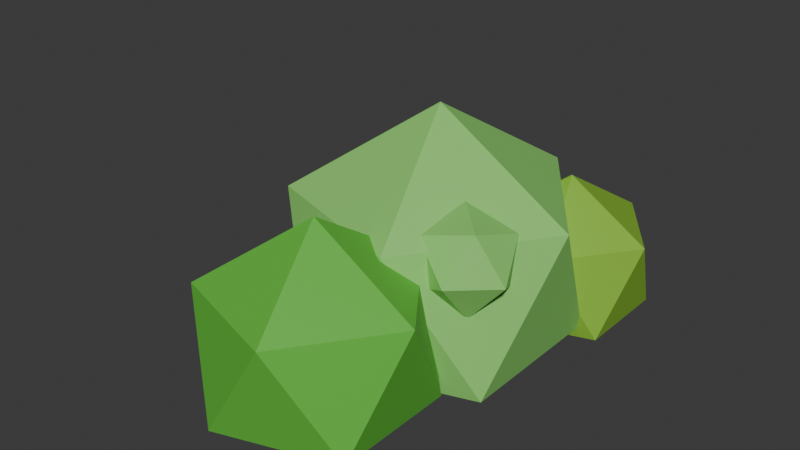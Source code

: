 # Source: LowPolyBush1.blend  (saved by Blender 4.4.30; exported with 4.5.12 LTS)
import bpy
from mathutils import Matrix  # noqa: F401  (used for matrix-valued properties, if any)

bpy.ops.wm.read_factory_settings(use_empty=True)
scene = bpy.context.scene
scene.name = 'Scene'

# ---- collections
col_collection = bpy.data.collections.new('Collection'); scene.collection.children.link(col_collection)

# ---- images (referenced by path relative to the original .blend; pixels are not part of the script)
import os
ASSET_DIR = os.environ.get("B2B_ASSET_DIR", "")  # directory of the original .blend (textures are referenced by path, not embedded)
HERE = os.path.dirname(os.path.abspath(__file__))  # packed textures are extracted next to this script under _unpacked/

def load_image(name, relpath, width, height, colorspace="sRGB"):
    """Load a texture the original file referenced (path relative to the .blend, or extracted next to this script)."""
    p = next((c for c in (os.path.join(HERE, relpath), os.path.join(ASSET_DIR, relpath)) if relpath and os.path.exists(c)), "")
    if p:
        img = bpy.data.images.load(p, check_existing=True)
        img.name = name
    else:  # same state as the original file: an image datablock whose file is absent (Cycles renders it pink)
        img = bpy.data.images.new(name, width, height)
        img.source = "FILE"
        img.filepath = "//" + (relpath or name)
    img.colorspace_settings.name = colorspace
    return img
img_busch = load_image('Busch', '_unpacked/Busch.0744c494.png', 1024, 1024, 'sRGB')

# ---- materials (node trees are filled in below, after node groups)
mat_material_001 = bpy.data.materials.new('Material.001')

# ---- material node trees
mat_material_001.use_nodes = True; mat_material_001.node_tree.nodes.clear()
_N = mat_material_001.node_tree.nodes; _L = mat_material_001.node_tree.links
n0 = _N.new('ShaderNodeBsdfPrincipled'); n0.name = 'Principled BSDF'; n0.location = (10, 300)
n1 = _N.new('ShaderNodeOutputMaterial'); n1.name = 'Material Output'; n1.location = (300, 300)
n2 = _N.new('ShaderNodeTexImage'); n2.name = 'Image Texture'; n2.location = (-277, 284)
n2.image = img_busch
_L.new(n0.outputs[0], n1.inputs[0])
_L.new(n2.outputs[0], n0.inputs[0])
n1.is_active_output = True

# ---- world
world_world = bpy.data.worlds.new('World'); scene.world = world_world
world_world.use_nodes = True; world_world.node_tree.nodes.clear()
_N = world_world.node_tree.nodes; _L = world_world.node_tree.links
n0 = _N.new('ShaderNodeOutputWorld'); n0.name = 'World Output'; n0.location = (300, 300)
n1 = _N.new('ShaderNodeBackground'); n1.name = 'Background'; n1.location = (10, 300)
n1.inputs[0].default_value = (0.05088, 0.05088, 0.05088, 1.0)
_L.new(n1.outputs[0], n0.inputs[0])
n0.is_active_output = True
world_world.color = (0.05088, 0.05088, 0.05088)
world_world.sun_shadow_jitter_overblur = 0.0

# ---- meshes
me_icosphere = bpy.data.meshes.new('Icosphere')
me_icosphere.from_pydata([(0.0, 0.0, -0.4828), (0.7236, -0.5257, -0.4472), (-0.2764, -0.8506, -0.4472), (-0.8944, 0.0, -0.4472), (-0.2764, 0.8506, -0.4472), (0.7236, 0.5257, -0.4472), (0.2764, -0.8506, 0.4472), (-0.7236, -0.5257, 0.4472), (-0.7236, 0.5257, 0.4472), (0.2764, 0.8506, 0.4472), (0.8944, 0.0, 0.4472), (0.0, 0.0, 1.0), (0.3931, 0.8443, -0.538), (0.8336, 0.5242, -0.5163), (0.2248, 0.3264, -0.5163), (-0.1515, 0.8443, -0.5163), (0.2248, 1.362, -0.5163), (0.8336, 1.164, -0.5163), (0.5613, 0.3264, 0.02821), (-0.04745, 0.5242, 0.02821), (-0.04745, 1.164, 0.02821), (0.5613, 1.362, 0.02821), (0.9376, 0.8443, 0.02821), (0.3931, 0.8443, 0.3647), (0.009526, -1.06, 0.6862), (0.6819, -1.06, 0.2707), (0.2173, -0.421, 0.2707), (-0.5345, -0.6653, 0.2707), (-0.5345, -1.456, 0.2707), (0.2173, -1.7, 0.2707), (0.5535, -0.6653, -0.4017), (-0.1983, -0.421, -0.4017), (-0.6629, -1.06, -0.4017), (-0.1983, -1.7, -0.4017), (0.5535, -1.456, -0.4017), (0.009526, -1.06, -0.4285), (-0.8265, 0.2508, -0.4942), (-0.482, 0.0005558, -0.4772), (-0.9581, -0.1541, -0.4772), (-1.252, 0.2508, -0.4772), (-0.9581, 0.6558, -0.4772), (-0.482, 0.5011, -0.4772), (-0.6949, -0.1541, -0.0514), (-1.171, 0.0005558, -0.0514), (-1.171, 0.5011, -0.0514), (-0.6949, 0.6558, -0.0514), (-0.4007, 0.2508, -0.0514), (-0.8265, 0.2508, 0.2118), (0.8189, -0.4765, 0.2921), (0.5994, -0.5125, 0.03836), (0.6799, -0.2041, 0.1494), (0.7146, -0.2197, 0.4847), (0.6554, -0.5377, 0.5809), (0.5842, -0.7186, 0.3051), (0.3594, -0.2779, 0.07408), (0.4305, -0.09704, 0.3499), (0.4154, -0.3032, 0.6166), (0.3349, -0.6116, 0.5056), (0.3002, -0.5959, 0.1703), (0.357, -0.3747, 0.3446)], [], [(0, 1, 2), (1, 0, 5), (0, 2, 3), (0, 3, 4), (0, 4, 5), (1, 5, 10), (2, 1, 6), (3, 2, 7), (4, 3, 8), (5, 4, 9), (1, 10, 6), (2, 6, 7), (3, 7, 8), (4, 8, 9), (5, 9, 10), (6, 10, 11), (7, 6, 11), (8, 7, 11), (9, 8, 11), (10, 9, 11), (12, 13, 14), (13, 12, 17), (12, 14, 15), (12, 15, 16), (12, 16, 17), (13, 17, 22), (14, 13, 18), (15, 14, 19), (16, 15, 20), (17, 16, 21), (13, 22, 18), (14, 18, 19), (15, 19, 20), (16, 20, 21), (17, 21, 22), (18, 22, 23), (19, 18, 23), (20, 19, 23), (21, 20, 23), (22, 21, 23), (25, 26, 24), (26, 27, 24), (27, 28, 24), (28, 29, 24), (29, 25, 24), (30, 26, 25), (31, 27, 26), (32, 28, 27), (33, 29, 28), (34, 25, 29), (30, 31, 26), (31, 32, 27), (32, 33, 28), (33, 34, 29), (34, 30, 25), (35, 31, 30), (35, 32, 31), (35, 33, 32), (34, 35, 30), (35, 34, 33), (36, 37, 38), (37, 36, 41), (36, 38, 39), (36, 39, 40), (36, 40, 41), (37, 41, 46), (38, 37, 42), (39, 38, 43), (40, 39, 44), (41, 40, 45), (37, 46, 42), (38, 42, 43), (39, 43, 44), (40, 44, 45), (41, 45, 46), (42, 46, 47), (43, 42, 47), (44, 43, 47), (45, 44, 47), (46, 45, 47), (49, 50, 48), (50, 51, 48), (51, 52, 48), (52, 53, 48), (53, 49, 48), (54, 50, 49), (55, 51, 50), (56, 52, 51), (57, 53, 52), (58, 49, 53), (54, 55, 50), (55, 56, 51), (56, 57, 52), (57, 58, 53), (58, 54, 49), (59, 55, 54), (59, 56, 55), (59, 57, 56), (58, 59, 54), (59, 58, 57)])
_uv = me_icosphere.uv_layers.new(name='UVMap')
_uv.uv.foreach_set('vector', [0.0001717, 0.409, 0.07885, 0.3636, 0.07885, 0.4544, 0.07885, 0.3636, 0.0001717, 0.3181, 0.07885, 0.2727, 0.0001717, 0.04559, 0.07885, 0.0001717, 0.07885, 0.09102, 0.0001717, 0.1364, 0.07885, 0.09102, 0.07885, 0.1819, 0.0001717, 0.2273, 0.07885, 0.1819, 0.07885, 0.2727, 0.07885, 0.3636, 0.07885, 0.2727, 0.1575, 0.3181, 0.07885, 0.4544, 0.07885, 0.3636, 0.1575, 0.409, 0.07885, 0.09102, 0.07885, 0.0001717, 0.1575, 0.04559, 0.07885, 0.1819, 0.07885, 0.09102, 0.1575, 0.1364, 0.07885, 0.2727, 0.07885, 0.1819, 0.1575, 0.2273, 0.07885, 0.3636, 0.1575, 0.3181, 0.1575, 0.409, 0.07885, 0.4544, 0.1575, 0.409, 0.1575, 0.4998, 0.07885, 0.09102, 0.1575, 0.04559, 0.1575, 0.1364, 0.07885, 0.1819, 0.1575, 0.1364, 0.1575, 0.2273, 0.07885, 0.2727, 0.1575, 0.2273, 0.1575, 0.3181, 0.1575, 0.409, 0.1575, 0.3181, 0.2362, 0.3636, 0.1575, 0.4998, 0.1575, 0.409, 0.2362, 0.4544, 0.1575, 0.1364, 0.1575, 0.04559, 0.2362, 0.09102, 0.1575, 0.2273, 0.1575, 0.1364, 0.2362, 0.1819, 0.1575, 0.3181, 0.1575, 0.2273, 0.2362, 0.2727, 0.6454, 0.2362, 0.5999, 0.1575, 0.6908, 0.1575, 0.5999, 0.1575, 0.5545, 0.2362, 0.5091, 0.1575, 0.282, 0.2362, 0.2365, 0.1575, 0.3274, 0.1575, 0.3728, 0.2362, 0.3274, 0.1575, 0.4182, 0.1575, 0.4637, 0.2362, 0.4182, 0.1575, 0.5091, 0.1575, 0.5999, 0.1575, 0.5091, 0.1575, 0.5545, 0.07885, 0.6908, 0.1575, 0.5999, 0.1575, 0.6454, 0.07885, 0.3274, 0.1575, 0.2365, 0.1575, 0.282, 0.07885, 0.4182, 0.1575, 0.3274, 0.1575, 0.3728, 0.07885, 0.5091, 0.1575, 0.4182, 0.1575, 0.4637, 0.07885, 0.5999, 0.1575, 0.5545, 0.07885, 0.6454, 0.07885, 0.6908, 0.1575, 0.6454, 0.07885, 0.7362, 0.07885, 0.3274, 0.1575, 0.282, 0.07885, 0.3728, 0.07885, 0.4182, 0.1575, 0.3728, 0.07885, 0.4637, 0.07885, 0.5091, 0.1575, 0.4637, 0.07885, 0.5545, 0.07885, 0.6454, 0.07885, 0.5545, 0.07885, 0.5999, 0.0001717, 0.7362, 0.07885, 0.6454, 0.07885, 0.6908, 0.0001717, 0.3728, 0.07885, 0.282, 0.07885, 0.3274, 0.0001717, 0.4637, 0.07885, 0.3728, 0.07885, 0.4182, 0.0001717, 0.5545, 0.07885, 0.4637, 0.07885, 0.5091, 0.0001717, 0.5545, 0.3152, 0.4637, 0.3152, 0.5091, 0.2365, 0.4637, 0.3152, 0.3728, 0.3152, 0.4182, 0.2365, 0.3728, 0.3152, 0.282, 0.3152, 0.3274, 0.2365, 0.7362, 0.3152, 0.6454, 0.3152, 0.6908, 0.2365, 0.6454, 0.3152, 0.5545, 0.3152, 0.5999, 0.2365, 0.5091, 0.3939, 0.4637, 0.3152, 0.5545, 0.3152, 0.4182, 0.3939, 0.3728, 0.3152, 0.4637, 0.3152, 0.3274, 0.3939, 0.282, 0.3152, 0.3728, 0.3152, 0.6908, 0.3939, 0.6454, 0.3152, 0.7362, 0.3152, 0.5999, 0.3939, 0.5545, 0.3152, 0.6454, 0.3152, 0.5091, 0.3939, 0.4182, 0.3939, 0.4637, 0.3152, 0.4182, 0.3939, 0.3274, 0.3939, 0.3728, 0.3152, 0.3274, 0.3939, 0.2365, 0.3939, 0.282, 0.3152, 0.6908, 0.3939, 0.5999, 0.3939, 0.6454, 0.3152, 0.5999, 0.3939, 0.5091, 0.3939, 0.5545, 0.3152, 0.4637, 0.4726, 0.4182, 0.3939, 0.5091, 0.3939, 0.3728, 0.4726, 0.3274, 0.3939, 0.4182, 0.3939, 0.282, 0.4726, 0.2365, 0.3939, 0.3274, 0.3939, 0.5999, 0.3939, 0.5545, 0.4726, 0.5091, 0.3939, 0.6454, 0.4726, 0.5999, 0.3939, 0.6908, 0.3939, 0.0001717, 0.909, 0.07885, 0.8636, 0.07885, 0.9544, 0.07885, 0.8636, 0.0001717, 0.8181, 0.07885, 0.7727, 0.0001717, 0.5456, 0.07885, 0.5002, 0.07885, 0.591, 0.0001717, 0.6364, 0.07885, 0.591, 0.07885, 0.6819, 0.0001717, 0.7273, 0.07885, 0.6819, 0.07885, 0.7727, 0.07885, 0.8636, 0.07885, 0.7727, 0.1575, 0.8181, 0.07885, 0.9544, 0.07885, 0.8636, 0.1575, 0.909, 0.07885, 0.591, 0.07885, 0.5002, 0.1575, 0.5456, 0.07885, 0.6819, 0.07885, 0.591, 0.1575, 0.6364, 0.07885, 0.7727, 0.07885, 0.6819, 0.1575, 0.7273, 0.07885, 0.8636, 0.1575, 0.8181, 0.1575, 0.909, 0.07885, 0.9544, 0.1575, 0.909, 0.1575, 0.9998, 0.07885, 0.591, 0.1575, 0.5456, 0.1575, 0.6364, 0.07885, 0.6819, 0.1575, 0.6364, 0.1575, 0.7273, 0.07885, 0.7727, 0.1575, 0.7273, 0.1575, 0.8181, 0.1575, 0.909, 0.1575, 0.8181, 0.2362, 0.8636, 0.1575, 0.9998, 0.1575, 0.909, 0.2362, 0.9544, 0.1575, 0.6364, 0.1575, 0.5456, 0.2362, 0.591, 0.1575, 0.7273, 0.1575, 0.6364, 0.2362, 0.6819, 0.1575, 0.8181, 0.1575, 0.7273, 0.2362, 0.7727, 0.3939, 0.8181, 0.3939, 0.7273, 0.4726, 0.7727, 0.3939, 0.7273, 0.3939, 0.6364, 0.4726, 0.6819, 0.3939, 0.6364, 0.3939, 0.5456, 0.4726, 0.591, 0.3939, 0.9998, 0.3939, 0.909, 0.4726, 0.9544, 0.3939, 0.909, 0.3939, 0.8181, 0.4726, 0.8636, 0.3152, 0.7727, 0.3939, 0.7273, 0.3939, 0.8181, 0.3152, 0.6819, 0.3939, 0.6364, 0.3939, 0.7273, 0.3152, 0.591, 0.3939, 0.5456, 0.3939, 0.6364, 0.3152, 0.9544, 0.3939, 0.909, 0.3939, 0.9998, 0.3152, 0.8636, 0.3939, 0.8181, 0.3939, 0.909, 0.3152, 0.7727, 0.3152, 0.6819, 0.3939, 0.7273, 0.3152, 0.6819, 0.3152, 0.591, 0.3939, 0.6364, 0.3152, 0.591, 0.3152, 0.5002, 0.3939, 0.5456, 0.3152, 0.9544, 0.3152, 0.8636, 0.3939, 0.909, 0.3152, 0.8636, 0.3152, 0.7727, 0.3939, 0.8181, 0.2365, 0.7273, 0.3152, 0.6819, 0.3152, 0.7727, 0.2365, 0.6364, 0.3152, 0.591, 0.3152, 0.6819, 0.2365, 0.5456, 0.3152, 0.5002, 0.3152, 0.591, 0.3152, 0.8636, 0.2365, 0.8181, 0.3152, 0.7727, 0.2365, 0.909, 0.3152, 0.8636, 0.3152, 0.9544])
me_icosphere.materials.append(mat_material_001)
me_icosphere.update()

# ---- objects
ob_icosphere = bpy.data.objects.new('Icosphere', me_icosphere)

# ---- transforms, parenting, visibility, modifiers, constraints
ob_icosphere.location = (0.0, 0.0, 0.0)

# ---- collection membership
col_collection.objects.link(ob_icosphere)

# ---- scene / render settings (as saved in the file)
scene.frame_start = 1; scene.frame_end = 250; scene.frame_set(1)
scene.render.engine = 'BLENDER_EEVEE_NEXT'
bpy.context.view_layer.update()

# ---- added for rendering (the .blend has no active camera and no usable light): camera, sun
cam_auto = bpy.data.cameras.new('AutoCamera')
cam_auto.lens = 50.0
cam_auto.sensor_width = 36.0
cam_auto.clip_end = 1000.0
ob_auto_camera = bpy.data.objects.new('AutoCamera', cam_auto)
scene.collection.objects.link(ob_auto_camera)
ob_auto_camera.location = (3.60522, -4.68399, 3.24108)
ob_auto_camera.rotation_euler = (1.09748, -7.21219e-08, 0.694738)
scene.camera = ob_auto_camera
light_auto_sun = bpy.data.lights.new('AutoSun', 'SUN')
light_auto_sun.energy = 3.0
light_auto_sun.angle = 0.0523599
ob_auto_sun = bpy.data.objects.new('AutoSun', light_auto_sun)
scene.collection.objects.link(ob_auto_sun)
ob_auto_sun.rotation_euler = (0.872665, 0.174533, 0.523599)
bpy.context.view_layer.update()
